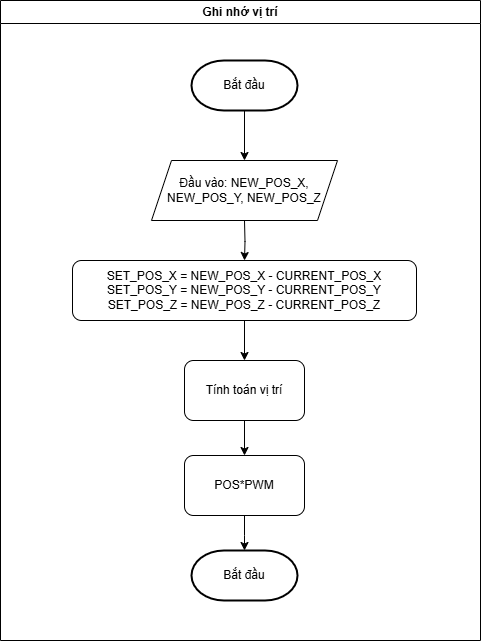

The diagram above was exported from draw.io. Its source (the exported page's mxGraphModel, read from the mxfile embedded in the PNG):
<mxGraphModel dx="1674" dy="777" grid="1" gridSize="10" guides="1" tooltips="1" connect="1" arrows="1" fold="1" page="1" pageScale="1" pageWidth="827" pageHeight="1169" math="0" shadow="0">
  <root>
    <mxCell id="WIyWlLk6GJQsqaUBKTNV-0" />
    <mxCell id="WIyWlLk6GJQsqaUBKTNV-1" parent="WIyWlLk6GJQsqaUBKTNV-0" />
    <mxCell id="eU2V_5LkyjBNAwLyYUpT-2" value="" style="edgeStyle=orthogonalEdgeStyle;rounded=0;orthogonalLoop=1;jettySize=auto;html=1;" parent="WIyWlLk6GJQsqaUBKTNV-1" edge="1">
      <mxGeometry relative="1" as="geometry">
        <mxPoint x="414" y="240" as="sourcePoint" />
        <mxPoint x="414" y="290" as="targetPoint" />
      </mxGeometry>
    </mxCell>
    <mxCell id="eU2V_5LkyjBNAwLyYUpT-4" value="" style="edgeStyle=orthogonalEdgeStyle;rounded=0;orthogonalLoop=1;jettySize=auto;html=1;" parent="WIyWlLk6GJQsqaUBKTNV-1" target="eU2V_5LkyjBNAwLyYUpT-3" edge="1">
      <mxGeometry relative="1" as="geometry">
        <mxPoint x="414" y="350" as="sourcePoint" />
      </mxGeometry>
    </mxCell>
    <mxCell id="eU2V_5LkyjBNAwLyYUpT-6" value="" style="edgeStyle=orthogonalEdgeStyle;rounded=0;orthogonalLoop=1;jettySize=auto;html=1;" parent="WIyWlLk6GJQsqaUBKTNV-1" source="eU2V_5LkyjBNAwLyYUpT-3" target="eU2V_5LkyjBNAwLyYUpT-5" edge="1">
      <mxGeometry relative="1" as="geometry" />
    </mxCell>
    <mxCell id="eU2V_5LkyjBNAwLyYUpT-3" value="SET_POS_X = NEW_POS_X - CURRENT_POS_X&lt;div&gt;SET_POS_Y = NEW_POS_Y - CURRENT_POS_Y&lt;br&gt;&lt;/div&gt;&lt;div&gt;SET_POS_Z = NEW_POS_Z - CURRENT_POS_Z&lt;br&gt;&lt;/div&gt;" style="rounded=1;whiteSpace=wrap;html=1;" parent="WIyWlLk6GJQsqaUBKTNV-1" vertex="1">
      <mxGeometry x="242" y="390" width="344" height="60" as="geometry" />
    </mxCell>
    <mxCell id="eU2V_5LkyjBNAwLyYUpT-8" value="" style="edgeStyle=orthogonalEdgeStyle;rounded=0;orthogonalLoop=1;jettySize=auto;html=1;" parent="WIyWlLk6GJQsqaUBKTNV-1" source="eU2V_5LkyjBNAwLyYUpT-5" target="eU2V_5LkyjBNAwLyYUpT-7" edge="1">
      <mxGeometry relative="1" as="geometry" />
    </mxCell>
    <mxCell id="eU2V_5LkyjBNAwLyYUpT-5" value="Tính toán vị trí" style="rounded=1;whiteSpace=wrap;html=1;" parent="WIyWlLk6GJQsqaUBKTNV-1" vertex="1">
      <mxGeometry x="354" y="490" width="120" height="60" as="geometry" />
    </mxCell>
    <mxCell id="eU2V_5LkyjBNAwLyYUpT-12" value="" style="edgeStyle=orthogonalEdgeStyle;rounded=0;orthogonalLoop=1;jettySize=auto;html=1;" parent="WIyWlLk6GJQsqaUBKTNV-1" source="eU2V_5LkyjBNAwLyYUpT-7" edge="1">
      <mxGeometry relative="1" as="geometry">
        <mxPoint x="414" y="680" as="targetPoint" />
      </mxGeometry>
    </mxCell>
    <mxCell id="eU2V_5LkyjBNAwLyYUpT-7" value="POS*PWM" style="rounded=1;whiteSpace=wrap;html=1;" parent="WIyWlLk6GJQsqaUBKTNV-1" vertex="1">
      <mxGeometry x="354" y="585" width="120" height="60" as="geometry" />
    </mxCell>
    <mxCell id="eU2V_5LkyjBNAwLyYUpT-13" value="Ghi nhớ vị trí" style="swimlane;whiteSpace=wrap;html=1;" parent="WIyWlLk6GJQsqaUBKTNV-1" vertex="1">
      <mxGeometry x="170" y="130" width="480" height="640" as="geometry" />
    </mxCell>
    <mxCell id="b1NcwpQNe52EHW8h461x-0" value="Bắt đầu" style="strokeWidth=2;html=1;shape=mxgraph.flowchart.terminator;whiteSpace=wrap;" vertex="1" parent="eU2V_5LkyjBNAwLyYUpT-13">
      <mxGeometry x="191" y="60" width="106" height="50" as="geometry" />
    </mxCell>
    <mxCell id="b1NcwpQNe52EHW8h461x-8" value="Bắt đầu" style="strokeWidth=2;html=1;shape=mxgraph.flowchart.terminator;whiteSpace=wrap;" vertex="1" parent="eU2V_5LkyjBNAwLyYUpT-13">
      <mxGeometry x="191" y="550" width="106" height="50" as="geometry" />
    </mxCell>
    <mxCell id="b1NcwpQNe52EHW8h461x-9" value="Đầu vào: NEW_POS_X, NEW_POS_Y, NEW_POS_Z" style="shape=parallelogram;perimeter=parallelogramPerimeter;whiteSpace=wrap;html=1;fixedSize=1;" vertex="1" parent="eU2V_5LkyjBNAwLyYUpT-13">
      <mxGeometry x="151" y="160" width="186" height="60" as="geometry" />
    </mxCell>
  </root>
</mxGraphModel>